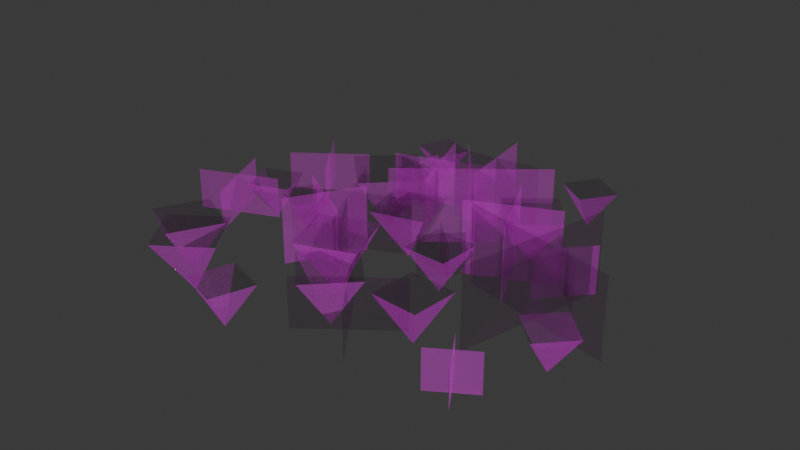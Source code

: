 # Source: SM_Env_Creeper_Clump_01.blend  (saved by Blender 4.5.88; exported with 4.5.12 LTS)
import bpy
from mathutils import Matrix  # noqa: F401  (used for matrix-valued properties, if any)

bpy.ops.wm.read_factory_settings(use_empty=True)
scene = bpy.context.scene
scene.name = 'Scene'

# ---- collections
col_sm_env_creeper_clump_01 = bpy.data.collections.new('SM_Env_Creeper_Clump_01'); scene.collection.children.link(col_sm_env_creeper_clump_01)

# ---- images (referenced by path relative to the original .blend; pixels are not part of the script)
import os
ASSET_DIR = os.environ.get("B2B_ASSET_DIR", "")  # directory of the original .blend (textures are referenced by path, not embedded)
HERE = os.path.dirname(os.path.abspath(__file__))  # packed textures are extracted next to this script under _unpacked/

def load_image(name, relpath, width, height, colorspace="sRGB"):
    """Load a texture the original file referenced (path relative to the .blend, or extracted next to this script)."""
    p = next((c for c in (os.path.join(HERE, relpath), os.path.join(ASSET_DIR, relpath)) if relpath and os.path.exists(c)), "")
    if p:
        img = bpy.data.images.load(p, check_existing=True)
        img.name = name
    else:  # same state as the original file: an image datablock whose file is absent (Cycles renders it pink)
        img = bpy.data.images.new(name, width, height)
        img.source = "FILE"
        img.filepath = "//" + (relpath or name)
    img.colorspace_settings.name = colorspace
    return img
img_file1012 = load_image('file1012', 'Creeper_01.tga', 1024, 1024, 'sRGB')
img_file1012_001 = load_image('file1012.001', 'Creeper_01.tga', 1024, 1024, 'Non-Color')

# ---- materials (node trees are filled in below, after node groups)
mat_lambert13 = bpy.data.materials.new('lambert13')
mat_lambert13.use_transparency_overlap = False
mat_lambert13.show_transparent_back = False
mat_lambert13.diffuse_color = (1.0, 1.0, 1.0, 1.0)
mat_lambert13.roughness = 0.5528

# ---- material node trees
mat_lambert13.use_nodes = True; mat_lambert13.node_tree.nodes.clear()
_N = mat_lambert13.node_tree.nodes; _L = mat_lambert13.node_tree.links
n0 = _N.new('ShaderNodeBsdfPrincipled'); n0.name = 'Principled BSDF'; n0.location = (-200, 100)
n0.inputs[2].default_value = 0.5528
n0.inputs[27].default_value = (0.0, 0.0, 0.0, 1.0)
n0.inputs[28].default_value = 1.0
n1 = _N.new('ShaderNodeOutputMaterial'); n1.name = 'Material Output'; n1.location = (200, 100)
n2 = _N.new('ShaderNodeNormalMap'); n2.name = 'Normal Map'; n2.location = (-600, -600)
n2.label = 'Normal/Map'
n3 = _N.new('ShaderNodeTexImage'); n3.name = 'Image Texture'; n3.location = (-600, 300)
n3.image = img_file1012
n4 = _N.new('ShaderNodeTexImage'); n4.name = 'Image Texture.001'; n4.location = (-600, -300)
n4.image = img_file1012_001
_L.new(n0.outputs[0], n1.inputs[0])
_L.new(n2.outputs[0], n0.inputs[5])
_L.new(n3.outputs[0], n0.inputs[0])
_L.new(n4.outputs[0], n0.inputs[4])
n1.is_active_output = True

# ---- world
world_world = bpy.data.worlds.new('World'); scene.world = world_world
world_world.use_nodes = True; world_world.node_tree.nodes.clear()
_N = world_world.node_tree.nodes; _L = world_world.node_tree.links
n0 = _N.new('ShaderNodeOutputWorld'); n0.name = 'World Output'; n0.location = (200, 100)
n1 = _N.new('ShaderNodeBackground'); n1.name = 'Background'; n1.location = (-200, 100)
n1.inputs[0].default_value = (0.05088, 0.05088, 0.05088, 1.0)
_L.new(n1.outputs[0], n0.inputs[0])
n0.is_active_output = True
world_world.color = (0.05088, 0.05088, 0.05088)
world_world.sun_shadow_jitter_overblur = 0.0

# ---- meshes
me_mesh = bpy.data.meshes.new('Mesh')
me_mesh.from_pydata([(0.02821, 0.1086, -9.817e-09), (0.1223, 0.05503, 0.1531), (0.08175, 0.2026, 0.1531), (-0.02532, 0.01448, 0.1531), (-0.06587, 0.1621, 0.1531), (0.02821, 0.1086, -9.817e-09), (0.1223, 0.05503, 0.1531), (0.08175, 0.2026, 0.1531), (-0.02532, 0.01448, 0.1531), (-0.06587, 0.1621, 0.1531), (-0.1512, 0.5522, 0.1412), (-0.05627, 0.2862, 0.1412), (-0.1512, 0.5522, -4.169e-08), (-0.05627, 0.2862, -2.161e-08), (-0.1512, 0.5522, 0.1412), (-0.05627, 0.2862, 0.1412), (-0.1512, 0.5522, -4.169e-08), (-0.05627, 0.2862, -2.161e-08), (0.02923, 0.4667, 0.1412), (-0.2367, 0.3717, 0.1412), (0.02923, 0.4667, -3.523e-08), (-0.2367, 0.3717, -2.807e-08), (0.02923, 0.4667, 0.1412), (-0.2367, 0.3717, 0.1412), (0.02923, 0.4667, -3.523e-08), (-0.2367, 0.3717, -2.807e-08), (0.08604, 0.5252, 0.2123), (0.1201, 0.2713, 0.2123), (0.08604, 0.5252, -3.965e-08), (0.1201, 0.2713, -2.048e-08), (-0.0239, 0.3813, 0.2123), (0.23, 0.4153, 0.2123), (-0.0239, 0.3813, -2.879e-08), (0.23, 0.4153, -3.135e-08), (0.08604, 0.5252, 0.2123), (0.1201, 0.2713, 0.2123), (0.08604, 0.5252, -3.965e-08), (0.1201, 0.2713, -2.048e-08), (-0.0239, 0.3813, 0.2123), (0.23, 0.4153, 0.2123), (-0.0239, 0.3813, -2.879e-08), (0.23, 0.4153, -3.135e-08), (0.2397, -0.3815, 0.1449), (0.06518, -0.1502, 0.1449), (0.2397, -0.3815, 2.88e-08), (0.06518, -0.1502, 1.134e-08), (0.2397, -0.3815, 0.1449), (0.06518, -0.1502, 0.1449), (0.2397, -0.3815, 2.88e-08), (0.06518, -0.1502, 1.134e-08), (0.03676, -0.3531, 0.1449), (0.2681, -0.1786, 0.1449), (0.03676, -0.3531, 2.666e-08), (0.2681, -0.1786, 1.348e-08), (0.03676, -0.3531, 0.1449), (0.2681, -0.1786, 0.1449), (0.03676, -0.3531, 2.666e-08), (0.2681, -0.1786, 1.348e-08), (-0.1233, 0.2068, -1.753e-08), (-0.1235, 0.335, 0.1814), (-0.2516, 0.2066, 0.1814), (0.00492, 0.2069, 0.1814), (-0.1232, 0.07849, 0.1814), (-0.1233, 0.2068, -1.753e-08), (-0.1235, 0.335, 0.1814), (-0.2516, 0.2066, 0.1814), (0.00492, 0.2069, 0.1814), (-0.1232, 0.07849, 0.1814), (0.5561, -0.2764, 0.1133), (0.4404, -0.3494, 0.1133), (0.5561, -0.2764, 2.087e-08), (0.4404, -0.3494, 2.638e-08), (0.4617, -0.2551, 0.1133), (0.5347, -0.3708, 0.1133), (0.4617, -0.2551, 1.926e-08), (0.5347, -0.3708, 2.799e-08), (0.5561, -0.2764, 0.1133), (0.4404, -0.3494, 0.1133), (0.5561, -0.2764, 2.087e-08), (0.4404, -0.3494, 2.638e-08), (0.4617, -0.2551, 0.1133), (0.5347, -0.3708, 0.1133), (0.4617, -0.2551, 1.926e-08), (0.5347, -0.3708, 2.799e-08), (-0.2871, 0.04409, -4.491e-09), (-0.2128, 0.06659, 0.1098), (-0.3096, 0.1184, 0.1098), (-0.2646, -0.03019, 0.1098), (-0.3614, 0.0216, 0.1098), (-0.2871, 0.04409, -4.491e-09), (-0.2128, 0.06659, 0.1098), (-0.3096, 0.1184, 0.1098), (-0.2646, -0.03019, 0.1098), (-0.3614, 0.0216, 0.1098), (-0.4892, 0.3791, 0.1188), (-0.3485, 0.1875, 0.1188), (-0.4892, 0.3791, -2.862e-08), (-0.3485, 0.1875, -1.416e-08), (-0.4892, 0.3791, 0.1188), (-0.3485, 0.1875, 0.1188), (-0.4892, 0.3791, -2.862e-08), (-0.3485, 0.1875, -1.416e-08), (-0.3231, 0.3536, 0.1188), (-0.5147, 0.213, 0.1188), (-0.3231, 0.3536, -2.67e-08), (-0.5147, 0.213, -1.608e-08), (-0.3231, 0.3536, 0.1188), (-0.5147, 0.213, 0.1188), (-0.3231, 0.3536, -2.67e-08), (-0.5147, 0.213, -1.608e-08), (-0.1412, 0.4527, 0.1361), (-0.1587, 0.2893, 0.1361), (-0.1412, 0.4527, -3.418e-08), (-0.1587, 0.2893, -2.184e-08), (-0.2316, 0.3798, 0.1361), (-0.06825, 0.3623, 0.1361), (-0.2316, 0.3798, -2.867e-08), (-0.06825, 0.3623, -2.735e-08), (-0.1412, 0.4527, 0.1361), (-0.1587, 0.2893, 0.1361), (-0.1412, 0.4527, -3.418e-08), (-0.1587, 0.2893, -2.184e-08), (-0.2316, 0.3798, 0.1361), (-0.06825, 0.3623, 0.1361), (-0.2316, 0.3798, -2.867e-08), (-0.06825, 0.3623, -2.735e-08), (0.2064, 0.01606, -2.586e-09), (0.2683, -0.05159, 0.1297), (0.274, 0.07799, 0.1297), (0.1387, -0.04586, 0.1297), (0.1445, 0.08372, 0.1297), (0.2064, 0.01606, -2.586e-09), (0.2683, -0.05159, 0.1297), (0.274, 0.07799, 0.1297), (0.1387, -0.04586, 0.1297), (0.1445, 0.08372, 0.1297), (0.2805, 0.4168, 0.222), (-0.06595, 0.1391, 0.222), (0.2805, 0.4168, -3.147e-08), (-0.06595, 0.1391, -1.05e-08), (0.2805, 0.4168, 0.222), (-0.06595, 0.1391, 0.222), (0.2805, 0.4168, -3.147e-08), (-0.06595, 0.1391, -1.05e-08), (0.2461, 0.1047, 0.222), (-0.03158, 0.4512, 0.222), (0.2461, 0.1047, -7.908e-09), (-0.03158, 0.4512, -3.406e-08), (0.2461, 0.1047, 0.222), (-0.03158, 0.4512, 0.222), (0.2461, 0.1047, -7.908e-09), (-0.03158, 0.4512, -3.406e-08), (0.521, 0.2568, 0.1403), (0.4054, 0.1332, 0.1403), (0.521, 0.2568, -1.939e-08), (0.4054, 0.1332, -1.005e-08), (0.4013, 0.2528, 0.1403), (0.525, 0.1372, 0.1403), (0.4013, 0.2528, -1.909e-08), (0.525, 0.1372, -1.036e-08), (0.521, 0.2568, 0.1403), (0.4054, 0.1332, 0.1403), (0.521, 0.2568, -1.939e-08), (0.4054, 0.1332, -1.005e-08), (0.4013, 0.2528, 0.1403), (0.525, 0.1372, 0.1403), (0.4013, 0.2528, -1.909e-08), (0.525, 0.1372, -1.036e-08), (-0.2759, -0.3734, 2.641e-08), (-0.3929, -0.3517, 0.1682), (-0.2977, -0.4904, 0.1682), (-0.2542, -0.2565, 0.1682), (-0.159, -0.3951, 0.1682), (-0.2759, -0.3734, 2.641e-08), (-0.3929, -0.3517, 0.1682), (-0.2977, -0.4904, 0.1682), (-0.2542, -0.2565, 0.1682), (-0.159, -0.3951, 0.1682), (0.3018, 0.5756, -4.466e-08), (0.3175, 0.4971, 0.1132), (0.3803, 0.5913, 0.1132), (0.2233, 0.5598, 0.1132), (0.2861, 0.6541, 0.1132), (0.3018, 0.5756, -4.466e-08), (0.3175, 0.4971, 0.1132), (0.3803, 0.5913, 0.1132), (0.2233, 0.5598, 0.1132), (0.2861, 0.6541, 0.1132), (-0.1932, 0.5461, -4.241e-08), (-0.2659, 0.5162, 0.1112), (-0.1633, 0.4734, 0.1112), (-0.223, 0.6188, 0.1112), (-0.1204, 0.5759, 0.1112), (-0.1932, 0.5461, -4.241e-08), (-0.2659, 0.5162, 0.1112), (-0.1633, 0.4734, 0.1112), (-0.223, 0.6188, 0.1112), (-0.1204, 0.5759, 0.1112), (-0.4135, 0.05563, -5.453e-09), (-0.336, 0.02405, 0.1184), (-0.3819, 0.1331, 0.1184), (-0.4451, -0.02189, 0.1184), (-0.491, 0.0872, 0.1184), (-0.4135, 0.05563, -5.453e-09), (-0.336, 0.02405, 0.1184), (-0.3819, 0.1331, 0.1184), (-0.4451, -0.02189, 0.1184), (-0.491, 0.0872, 0.1184), (0.1019, -0.2751, 1.908e-08), (0.2147, -0.2745, 0.1595), (0.1013, -0.1624, 0.1595), (0.1025, -0.3879, 0.1595), (-0.01083, -0.2757, 0.1595), (0.1019, -0.2751, 1.908e-08), (0.2147, -0.2745, 0.1595), (0.1013, -0.1624, 0.1595), (0.1025, -0.3879, 0.1595), (-0.01083, -0.2757, 0.1595), (-0.5623, 0.1158, 0.1216), (-0.467, -0.108, 0.1216), (-0.5623, 0.1158, -8.74e-09), (-0.467, -0.108, 8.155e-09), (-0.5623, 0.1158, 0.1216), (-0.467, -0.108, 0.1216), (-0.5623, 0.1158, -8.74e-09), (-0.467, -0.108, 8.155e-09), (-0.4028, 0.05153, 0.1216), (-0.6266, -0.04378, 0.1216), (-0.4028, 0.05153, -3.89e-09), (-0.6266, -0.04378, 3.306e-09), (-0.4028, 0.05153, 0.1216), (-0.6266, -0.04378, 0.1216), (-0.4028, 0.05153, -3.89e-09), (-0.6266, -0.04378, 3.306e-09), (-0.3641, -0.3068, 2.151e-08), (-0.4687, -0.3411, 0.1556), (-0.3299, -0.4113, 0.1556), (-0.3984, -0.2023, 0.1556), (-0.2596, -0.2725, 0.1556), (-0.3641, -0.3068, 2.151e-08), (-0.4687, -0.3411, 0.1556), (-0.3299, -0.4113, 0.1556), (-0.3984, -0.2023, 0.1556), (-0.2596, -0.2725, 0.1556), (0.4143, -0.1719, 0.2286), (0.5157, 0.2739, 0.2286), (0.4143, -0.1719, 1.298e-08), (0.5157, 0.2739, -2.068e-08), (0.4143, -0.1719, 0.2286), (0.5157, 0.2739, 0.2286), (0.4143, -0.1719, 1.298e-08), (0.5157, 0.2739, -2.068e-08), (0.2421, 0.1017, 0.2286), (0.6879, 0.0003182, 0.2286), (0.2421, 0.1017, -7.675e-09), (0.6879, 0.0003181, -2.402e-11), (0.2421, 0.1017, 0.2286), (0.6879, 0.0003182, 0.2286), (0.2421, 0.1017, -7.675e-09), (0.6879, 0.0003181, -2.402e-11), (0.6157, -0.1125, 7.229e-09), (0.5314, -0.1148, 0.1194), (0.618, -0.1969, 0.1194), (0.6135, -0.02811, 0.1194), (0.7001, -0.1102, 0.1194), (0.6157, -0.1125, 7.229e-09), (0.5314, -0.1148, 0.1194), (0.618, -0.1969, 0.1194), (0.6135, -0.02811, 0.1194), (0.7001, -0.1102, 0.1194), (-0.0382, -0.09252, 0.1923), (-0.2385, 0.02473, 0.1923), (-0.0382, -0.09252, 6.985e-09), (-0.2385, 0.02473, -1.867e-09), (-0.07971, 0.06624, 0.1923), (-0.197, -0.134, 0.1923), (-0.07971, 0.06624, -5.001e-09), (-0.197, -0.134, 1.012e-08), (-0.0382, -0.09252, 0.1923), (-0.2385, 0.02473, 0.1923), (-0.0382, -0.09252, 6.985e-09), (-0.2385, 0.02473, -1.867e-09), (-0.07971, 0.06624, 0.1923), (-0.197, -0.134, 0.1923), (-0.07971, 0.06624, -5.001e-09), (-0.197, -0.134, 1.012e-08), (0.4283, 0.233, 0.2144), (0.1932, 0.1248, 0.2144), (0.4283, 0.233, -1.759e-08), (0.1932, 0.1248, -9.424e-09), (0.2567, 0.2965, 0.2144), (0.3648, 0.06135, 0.2144), (0.2567, 0.2965, -2.238e-08), (0.3648, 0.06135, -4.632e-09), (0.4283, 0.233, 0.2144), (0.1932, 0.1248, 0.2144), (0.4283, 0.233, -1.759e-08), (0.1932, 0.1248, -9.424e-09), (0.2567, 0.2965, 0.2144), (0.3648, 0.06135, 0.2144), (0.2567, 0.2965, -2.238e-08), (0.3648, 0.06135, -4.632e-09), (-0.08727, -0.446, 3.233e-08), (-0.1279, -0.3662, 0.1267), (-0.1671, -0.4866, 0.1267), (-0.007442, -0.4054, 0.1267), (-0.04664, -0.5258, 0.1267), (-0.08727, -0.446, 3.233e-08), (-0.1279, -0.3662, 0.1267), (-0.1671, -0.4866, 0.1267), (-0.007442, -0.4054, 0.1267), (-0.04664, -0.5258, 0.1267), (0.3085, -0.2143, 1.471e-08), (0.3821, -0.1498, 0.1385), (0.244, -0.1407, 0.1385), (0.3731, -0.2879, 0.1385), (0.2349, -0.2788, 0.1385), (0.3085, -0.2143, 1.471e-08), (0.3821, -0.1498, 0.1385), (0.244, -0.1407, 0.1385), (0.3731, -0.2879, 0.1385), (0.2349, -0.2788, 0.1385), (0.3027, 0.2827, -2.299e-08), (0.3156, 0.3918, 0.1554), (0.1935, 0.2956, 0.1554), (0.4118, 0.2698, 0.1554), (0.2898, 0.1735, 0.1554), (0.3027, 0.2827, -2.299e-08), (0.3156, 0.3918, 0.1554), (0.1935, 0.2956, 0.1554), (0.4118, 0.2698, 0.1554), (0.2898, 0.1735, 0.1554), (0.01482, -0.1535, 9.786e-09), (-0.09447, -0.1035, 0.1699), (-0.03514, -0.2628, 0.1699), (0.06478, -0.04417, 0.1699), (0.1241, -0.2034, 0.1699), (0.01482, -0.1535, 9.786e-09), (-0.09447, -0.1035, 0.1699), (-0.03514, -0.2628, 0.1699), (0.06478, -0.04417, 0.1699), (0.1241, -0.2034, 0.1699), (0.1115, 0.1401, 0.1227), (0.2191, 0.03844, 0.1227), (0.1115, 0.1401, -1.058e-08), (0.2191, 0.03844, -2.902e-09), (0.1145, 0.03547, 0.1227), (0.2161, 0.1431, 0.1227), (0.1145, 0.03547, -2.678e-09), (0.2161, 0.1431, -1.08e-08), (0.1115, 0.1401, 0.1227), (0.2191, 0.03844, 0.1227), (0.1115, 0.1401, -1.058e-08), (0.2191, 0.03844, -2.902e-09), (0.1145, 0.03547, 0.1227), (0.2161, 0.1431, 0.1227), (0.1145, 0.03547, -2.678e-09), (0.2161, 0.1431, -1.08e-08), (-0.04693, -0.1036, 0.1679), (-0.1964, 0.1971, 0.1679), (-0.04693, -0.1036, 7.821e-09), (-0.1964, 0.1971, -1.488e-08), (-0.04693, -0.1036, 0.1679), (-0.1964, 0.1971, 0.1679), (-0.04693, -0.1036, 7.821e-09), (-0.1964, 0.1971, -1.488e-08), (-0.272, -0.02799, 0.1679), (0.02868, 0.1214, 0.1679), (-0.272, -0.02799, 2.113e-09), (0.02868, 0.1214, -9.169e-09), (-0.272, -0.02799, 0.1679), (0.02868, 0.1214, 0.1679), (-0.272, -0.02799, 2.113e-09), (0.02868, 0.1214, -9.169e-09)], [], [(0, 1, 2), (3, 0, 4), (0, 2, 4), (0, 3, 1), (5, 7, 6), (8, 9, 5), (5, 9, 7), (5, 6, 8), (12, 13, 11, 10), (16, 14, 15, 17), (20, 21, 19, 18), (24, 22, 23, 25), (28, 29, 27, 26), (32, 33, 31, 30), (36, 34, 35, 37), (40, 38, 39, 41), (44, 45, 43, 42), (48, 46, 47, 49), (52, 53, 51, 50), (56, 54, 55, 57), (58, 59, 60), (61, 58, 62), (58, 60, 62), (58, 61, 59), (63, 65, 64), (66, 67, 63), (63, 67, 65), (63, 64, 66), (70, 71, 69, 68), (74, 75, 73, 72), (78, 76, 77, 79), (82, 80, 81, 83), (84, 85, 86), (87, 84, 88), (84, 86, 88), (84, 87, 85), (89, 91, 90), (92, 93, 89), (89, 93, 91), (89, 90, 92), (96, 97, 95, 94), (100, 98, 99, 101), (104, 105, 103, 102), (108, 106, 107, 109), (112, 113, 111, 110), (116, 117, 115, 114), (120, 118, 119, 121), (124, 122, 123, 125), (126, 127, 128), (129, 126, 130), (126, 128, 130), (126, 129, 127), (131, 133, 132), (134, 135, 131), (131, 135, 133), (131, 132, 134), (138, 139, 137, 136), (142, 140, 141, 143), (146, 147, 145, 144), (150, 148, 149, 151), (154, 155, 153, 152), (158, 159, 157, 156), (162, 160, 161, 163), (166, 164, 165, 167), (168, 169, 170), (171, 168, 172), (168, 170, 172), (168, 171, 169), (173, 175, 174), (176, 177, 173), (173, 177, 175), (173, 174, 176), (178, 179, 180), (181, 178, 182), (178, 180, 182), (178, 181, 179), (183, 185, 184), (186, 187, 183), (183, 187, 185), (183, 184, 186), (188, 189, 190), (191, 188, 192), (188, 190, 192), (188, 191, 189), (193, 195, 194), (196, 197, 193), (193, 197, 195), (193, 194, 196), (198, 199, 200), (201, 198, 202), (198, 200, 202), (198, 201, 199), (203, 205, 204), (206, 207, 203), (203, 207, 205), (203, 204, 206), (208, 209, 210), (211, 208, 212), (208, 210, 212), (208, 211, 209), (213, 215, 214), (216, 217, 213), (213, 217, 215), (213, 214, 216), (220, 221, 219, 218), (224, 222, 223, 225), (228, 229, 227, 226), (232, 230, 231, 233), (234, 235, 236), (237, 234, 238), (234, 236, 238), (234, 237, 235), (239, 241, 240), (242, 243, 239), (239, 243, 241), (239, 240, 242), (246, 247, 245, 244), (250, 248, 249, 251), (254, 255, 253, 252), (258, 256, 257, 259), (260, 261, 262), (263, 260, 264), (260, 262, 264), (260, 263, 261), (265, 267, 266), (268, 269, 265), (265, 269, 267), (265, 266, 268), (272, 273, 271, 270), (276, 277, 275, 274), (280, 278, 279, 281), (284, 282, 283, 285), (288, 289, 287, 286), (292, 293, 291, 290), (296, 294, 295, 297), (300, 298, 299, 301), (302, 303, 304), (305, 302, 306), (302, 304, 306), (302, 305, 303), (307, 309, 308), (310, 311, 307), (307, 311, 309), (307, 308, 310), (312, 313, 314), (315, 312, 316), (312, 314, 316), (312, 315, 313), (317, 319, 318), (320, 321, 317), (317, 321, 319), (317, 318, 320), (322, 323, 324), (325, 322, 326), (322, 324, 326), (322, 325, 323), (327, 329, 328), (330, 331, 327), (327, 331, 329), (327, 328, 330), (332, 333, 334), (335, 332, 336), (332, 334, 336), (332, 335, 333), (337, 339, 338), (340, 341, 337), (337, 341, 339), (337, 338, 340), (344, 345, 343, 342), (348, 349, 347, 346), (352, 350, 351, 353), (356, 354, 355, 357), (360, 361, 359, 358), (364, 362, 363, 365), (368, 369, 367, 366), (372, 370, 371, 373)])
me_mesh.polygons.foreach_set('use_smooth', [True] * 176)
_k = set([(0, 1), (0, 2), (0, 3), (0, 4), (1, 2), (1, 3), (2, 4), (3, 4), (5, 6), (5, 7), (5, 8), (5, 9), (6, 7), (6, 8), (7, 9), (8, 9), (10, 11), (10, 12), (11, 13), (12, 13), (14, 15), (14, 16), (15, 17), (16, 17), (18, 19), (18, 20), (19, 21), (20, 21), (22, 23), (22, 24), (23, 25), (24, 25), (26, 27), (26, 28), (27, 29), (28, 29), (30, 31), (30, 32), (31, 33), (32, 33), (34, 35), (34, 36), (35, 37), (36, 37), (38, 39), (38, 40), (39, 41), (40, 41), (42, 43), (42, 44), (43, 45), (44, 45), (46, 47), (46, 48), (47, 49), (48, 49), (50, 51), (50, 52), (51, 53), (52, 53), (54, 55), (54, 56), (55, 57), (56, 57), (58, 59), (58, 60), (58, 61), (58, 62), (59, 60), (59, 61), (60, 62), (61, 62), (63, 64), (63, 65), (63, 66), (63, 67), (64, 65), (64, 66), (65, 67), (66, 67), (68, 69), (68, 70), (69, 71), (70, 71), (72, 73), (72, 74), (73, 75), (74, 75), (76, 77), (76, 78), (77, 79), (78, 79), (80, 81), (80, 82), (81, 83), (82, 83), (84, 85), (84, 86), (84, 87), (84, 88), (85, 86), (85, 87), (86, 88), (87, 88), (89, 90), (89, 91), (89, 92), (89, 93), (90, 91), (90, 92), (91, 93), (92, 93), (94, 95), (94, 96), (95, 97), (96, 97), (98, 99), (98, 100), (99, 101), (100, 101), (102, 103), (102, 104), (103, 105), (104, 105), (106, 107), (106, 108), (107, 109), (108, 109), (110, 111), (110, 112), (111, 113), (112, 113), (114, 115), (114, 116), (115, 117), (116, 117), (118, 119), (118, 120), (119, 121), (120, 121), (122, 123), (122, 124), (123, 125), (124, 125), (126, 127), (126, 128), (126, 129), (126, 130), (127, 128), (127, 129), (128, 130), (129, 130), (131, 132), (131, 133), (131, 134), (131, 135), (132, 133), (132, 134), (133, 135), (134, 135), (136, 137), (136, 138), (137, 139), (138, 139), (140, 141), (140, 142), (141, 143), (142, 143), (144, 145), (144, 146), (145, 147), (146, 147), (148, 149), (148, 150), (149, 151), (150, 151), (152, 153), (152, 154), (153, 155), (154, 155), (156, 157), (156, 158), (157, 159), (158, 159), (160, 161), (160, 162), (161, 163), (162, 163), (164, 165), (164, 166), (165, 167), (166, 167), (168, 169), (168, 170), (168, 171), (168, 172), (169, 170), (169, 171), (170, 172), (171, 172), (173, 174), (173, 175), (173, 176), (173, 177), (174, 175), (174, 176), (175, 177), (176, 177), (178, 179), (178, 180), (178, 181), (178, 182), (179, 180), (179, 181), (180, 182), (181, 182), (183, 184), (183, 185), (183, 186), (183, 187), (184, 185), (184, 186), (185, 187), (186, 187), (188, 189), (188, 190), (188, 191), (188, 192), (189, 190), (189, 191), (190, 192), (191, 192), (193, 194), (193, 195), (193, 196), (193, 197), (194, 195), (194, 196), (195, 197), (196, 197), (198, 199), (198, 200), (198, 201), (198, 202), (199, 200), (199, 201), (200, 202), (201, 202), (203, 204), (203, 205), (203, 206), (203, 207), (204, 205), (204, 206), (205, 207), (206, 207), (208, 209), (208, 210), (208, 211), (208, 212), (209, 210), (209, 211), (210, 212), (211, 212), (213, 214), (213, 215), (213, 216), (213, 217), (214, 215), (214, 216), (215, 217), (216, 217), (218, 219), (218, 220), (219, 221), (220, 221), (222, 223), (222, 224), (223, 225), (224, 225), (226, 227), (226, 228), (227, 229), (228, 229), (230, 231), (230, 232), (231, 233), (232, 233), (234, 235), (234, 236), (234, 237), (234, 238), (235, 236), (235, 237), (236, 238), (237, 238), (239, 240), (239, 241), (239, 242), (239, 243), (240, 241), (240, 242), (241, 243), (242, 243), (244, 245), (244, 246), (245, 247), (246, 247), (248, 249), (248, 250), (249, 251), (250, 251), (252, 253), (252, 254), (253, 255), (254, 255), (256, 257), (256, 258), (257, 259), (258, 259), (260, 261), (260, 262), (260, 263), (260, 264), (261, 262), (261, 263), (262, 264), (263, 264), (265, 266), (265, 267), (265, 268), (265, 269), (266, 267), (266, 268), (267, 269), (268, 269), (270, 271), (270, 272), (271, 273), (272, 273), (274, 275), (274, 276), (275, 277), (276, 277), (278, 279), (278, 280), (279, 281), (280, 281), (282, 283), (282, 284), (283, 285), (284, 285), (286, 287), (286, 288), (287, 289), (288, 289), (290, 291), (290, 292), (291, 293), (292, 293), (294, 295), (294, 296), (295, 297), (296, 297), (298, 299), (298, 300), (299, 301), (300, 301), (302, 303), (302, 304), (302, 305), (302, 306), (303, 304), (303, 305), (304, 306), (305, 306), (307, 308), (307, 309), (307, 310), (307, 311), (308, 309), (308, 310), (309, 311), (310, 311), (312, 313), (312, 314), (312, 315), (312, 316), (313, 314), (313, 315), (314, 316), (315, 316), (317, 318), (317, 319), (317, 320), (317, 321), (318, 319), (318, 320), (319, 321), (320, 321), (322, 323), (322, 324), (322, 325), (322, 326), (323, 324), (323, 325), (324, 326), (325, 326), (327, 328), (327, 329), (327, 330), (327, 331), (328, 329), (328, 330), (329, 331), (330, 331), (332, 333), (332, 334), (332, 335), (332, 336), (333, 334), (333, 335), (334, 336), (335, 336), (337, 338), (337, 339), (337, 340), (337, 341), (338, 339), (338, 340), (339, 341), (340, 341), (342, 343), (342, 344), (343, 345), (344, 345), (346, 347), (346, 348), (347, 349), (348, 349), (350, 351), (350, 352), (351, 353), (352, 353), (354, 355), (354, 356), (355, 357), (356, 357), (358, 359), (358, 360), (359, 361), (360, 361), (362, 363), (362, 364), (363, 365), (364, 365), (366, 367), (366, 368), (367, 369), (368, 369), (370, 371), (370, 372), (371, 373), (372, 373)])
me_mesh.attributes.new('sharp_edge', 'BOOLEAN', 'EDGE').data.foreach_set('value', [ (min(e.vertices), max(e.vertices)) in _k for e in me_mesh.edges])
_uv = me_mesh.uv_layers.new(name='map1')
_uv.uv.foreach_set('vector', [0.7943, 0.01199, 0.7118, 0.1963, 0.8767, 0.1963, 0.8767, 0.1963, 0.7943, 0.01199, 0.7118, 0.1963, 0.7943, 0.01199, 0.7118, 0.1963, 0.8767, 0.1963, 0.7943, 0.01199, 0.7118, 0.1963, 0.8767, 0.1963, 0.7943, 0.01199, 0.8767, 0.1963, 0.7118, 0.1963, 0.8767, 0.1963, 0.7118, 0.1963, 0.7943, 0.01199, 0.7943, 0.01199, 0.8767, 0.1963, 0.7118, 0.1963, 0.7943, 0.01199, 0.8767, 0.1963, 0.7118, 0.1963, 0.04908, 0.003339, 0.4916, 0.003339, 0.4916, 0.2246, 0.04908, 0.2246, 0.04908, 0.003339, 0.04908, 0.2246, 0.4916, 0.2246, 0.4916, 0.003339, 0.04908, 0.003339, 0.4916, 0.003339, 0.4916, 0.2246, 0.04908, 0.2246, 0.04908, 0.003339, 0.04908, 0.2246, 0.4916, 0.2246, 0.4916, 0.003339, 0.689, 0.003339, 0.9561, 0.003339, 0.9561, 0.2246, 0.689, 0.2246, 0.689, 0.003339, 0.9561, 0.003339, 0.9561, 0.2246, 0.689, 0.2246, 0.689, 0.003339, 0.689, 0.2246, 0.9561, 0.2246, 0.9561, 0.003339, 0.689, 0.003339, 0.689, 0.2246, 0.9561, 0.2246, 0.9561, 0.003339, 0.04908, 0.003339, 0.4916, 0.003339, 0.4916, 0.2246, 0.04908, 0.2246, 0.04908, 0.003339, 0.04908, 0.2246, 0.4916, 0.2246, 0.4916, 0.003339, 0.04908, 0.003339, 0.4916, 0.003339, 0.4916, 0.2246, 0.04908, 0.2246, 0.04908, 0.003339, 0.04908, 0.2246, 0.4916, 0.2246, 0.4916, 0.003339, 0.7943, 0.01199, 0.7118, 0.1963, 0.8767, 0.1963, 0.8767, 0.1963, 0.7943, 0.01199, 0.7118, 0.1963, 0.7943, 0.01199, 0.7118, 0.1963, 0.8767, 0.1963, 0.7943, 0.01199, 0.7118, 0.1963, 0.8767, 0.1963, 0.7943, 0.01199, 0.8767, 0.1963, 0.7118, 0.1963, 0.8767, 0.1963, 0.7118, 0.1963, 0.7943, 0.01199, 0.7943, 0.01199, 0.8767, 0.1963, 0.7118, 0.1963, 0.7943, 0.01199, 0.8767, 0.1963, 0.7118, 0.1963, 0.689, 0.003339, 0.9561, 0.003339, 0.9561, 0.2246, 0.689, 0.2246, 0.689, 0.003339, 0.9561, 0.003339, 0.9561, 0.2246, 0.689, 0.2246, 0.689, 0.003339, 0.689, 0.2246, 0.9561, 0.2246, 0.9561, 0.003339, 0.689, 0.003339, 0.689, 0.2246, 0.9561, 0.2246, 0.9561, 0.003339, 0.7943, 0.01199, 0.7118, 0.1963, 0.8767, 0.1963, 0.8767, 0.1963, 0.7943, 0.01199, 0.7118, 0.1963, 0.7943, 0.01199, 0.7118, 0.1963, 0.8767, 0.1963, 0.7943, 0.01199, 0.7118, 0.1963, 0.8767, 0.1963, 0.7943, 0.01199, 0.8767, 0.1963, 0.7118, 0.1963, 0.8767, 0.1963, 0.7118, 0.1963, 0.7943, 0.01199, 0.7943, 0.01199, 0.8767, 0.1963, 0.7118, 0.1963, 0.7943, 0.01199, 0.8767, 0.1963, 0.7118, 0.1963, 0.04908, 0.003339, 0.4916, 0.003339, 0.4916, 0.2246, 0.04908, 0.2246, 0.04908, 0.003339, 0.04908, 0.2246, 0.4916, 0.2246, 0.4916, 0.003339, 0.04908, 0.003339, 0.4916, 0.003339, 0.4916, 0.2246, 0.04908, 0.2246, 0.04908, 0.003339, 0.04908, 0.2246, 0.4916, 0.2246, 0.4916, 0.003339, 0.689, 0.003339, 0.9561, 0.003339, 0.9561, 0.2246, 0.689, 0.2246, 0.689, 0.003339, 0.9561, 0.003339, 0.9561, 0.2246, 0.689, 0.2246, 0.689, 0.003339, 0.689, 0.2246, 0.9561, 0.2246, 0.9561, 0.003339, 0.689, 0.003339, 0.689, 0.2246, 0.9561, 0.2246, 0.9561, 0.003339, 0.7943, 0.01199, 0.7118, 0.1963, 0.8767, 0.1963, 0.8767, 0.1963, 0.7943, 0.01199, 0.7118, 0.1963, 0.7943, 0.01199, 0.7118, 0.1963, 0.8767, 0.1963, 0.7943, 0.01199, 0.7118, 0.1963, 0.8767, 0.1963, 0.7943, 0.01199, 0.8767, 0.1963, 0.7118, 0.1963, 0.8767, 0.1963, 0.7118, 0.1963, 0.7943, 0.01199, 0.7943, 0.01199, 0.8767, 0.1963, 0.7118, 0.1963, 0.7943, 0.01199, 0.8767, 0.1963, 0.7118, 0.1963, 0.04908, 0.003339, 0.4916, 0.003339, 0.4916, 0.2246, 0.04908, 0.2246, 0.04908, 0.003339, 0.04908, 0.2246, 0.4916, 0.2246, 0.4916, 0.003339, 0.04908, 0.003339, 0.4916, 0.003339, 0.4916, 0.2246, 0.04908, 0.2246, 0.04908, 0.003339, 0.04908, 0.2246, 0.4916, 0.2246, 0.4916, 0.003339, 0.689, 0.003339, 0.9561, 0.003339, 0.9561, 0.2246, 0.689, 0.2246, 0.689, 0.003339, 0.9561, 0.003339, 0.9561, 0.2246, 0.689, 0.2246, 0.689, 0.003339, 0.689, 0.2246, 0.9561, 0.2246, 0.9561, 0.003339, 0.689, 0.003339, 0.689, 0.2246, 0.9561, 0.2246, 0.9561, 0.003339, 0.7943, 0.01199, 0.7118, 0.1963, 0.8767, 0.1963, 0.8767, 0.1963, 0.7943, 0.01199, 0.7118, 0.1963, 0.7943, 0.01199, 0.7118, 0.1963, 0.8767, 0.1963, 0.7943, 0.01199, 0.7118, 0.1963, 0.8767, 0.1963, 0.7943, 0.01199, 0.8767, 0.1963, 0.7118, 0.1963, 0.8767, 0.1963, 0.7118, 0.1963, 0.7943, 0.01199, 0.7943, 0.01199, 0.8767, 0.1963, 0.7118, 0.1963, 0.7943, 0.01199, 0.8767, 0.1963, 0.7118, 0.1963, 0.7943, 0.01199, 0.7118, 0.1963, 0.8767, 0.1963, 0.8767, 0.1963, 0.7943, 0.01199, 0.7118, 0.1963, 0.7943, 0.01199, 0.7118, 0.1963, 0.8767, 0.1963, 0.7943, 0.01199, 0.7118, 0.1963, 0.8767, 0.1963, 0.7943, 0.01199, 0.8767, 0.1963, 0.7118, 0.1963, 0.8767, 0.1963, 0.7118, 0.1963, 0.7943, 0.01199, 0.7943, 0.01199, 0.8767, 0.1963, 0.7118, 0.1963, 0.7943, 0.01199, 0.8767, 0.1963, 0.7118, 0.1963, 0.7943, 0.01199, 0.7118, 0.1963, 0.8767, 0.1963, 0.8767, 0.1963, 0.7943, 0.01199, 0.7118, 0.1963, 0.7943, 0.01199, 0.7118, 0.1963, 0.8767, 0.1963, 0.7943, 0.01199, 0.7118, 0.1963, 0.8767, 0.1963, 0.7943, 0.01199, 0.8767, 0.1963, 0.7118, 0.1963, 0.8767, 0.1963, 0.7118, 0.1963, 0.7943, 0.01199, 0.7943, 0.01199, 0.8767, 0.1963, 0.7118, 0.1963, 0.7943, 0.01199, 0.8767, 0.1963, 0.7118, 0.1963, 0.7943, 0.01199, 0.7118, 0.1963, 0.8767, 0.1963, 0.8767, 0.1963, 0.7943, 0.01199, 0.7118, 0.1963, 0.7943, 0.01199, 0.7118, 0.1963, 0.8767, 0.1963, 0.7943, 0.01199, 0.7118, 0.1963, 0.8767, 0.1963, 0.7943, 0.01199, 0.8767, 0.1963, 0.7118, 0.1963, 0.8767, 0.1963, 0.7118, 0.1963, 0.7943, 0.01199, 0.7943, 0.01199, 0.8767, 0.1963, 0.7118, 0.1963, 0.7943, 0.01199, 0.8767, 0.1963, 0.7118, 0.1963, 0.7943, 0.01199, 0.7118, 0.1963, 0.8767, 0.1963, 0.8767, 0.1963, 0.7943, 0.01199, 0.7118, 0.1963, 0.7943, 0.01199, 0.7118, 0.1963, 0.8767, 0.1963, 0.7943, 0.01199, 0.7118, 0.1963, 0.8767, 0.1963, 0.7943, 0.01199, 0.8767, 0.1963, 0.7118, 0.1963, 0.8767, 0.1963, 0.7118, 0.1963, 0.7943, 0.01199, 0.7943, 0.01199, 0.8767, 0.1963, 0.7118, 0.1963, 0.7943, 0.01199, 0.8767, 0.1963, 0.7118, 0.1963, 0.04908, 0.003339, 0.4916, 0.003339, 0.4916, 0.2246, 0.04908, 0.2246, 0.04908, 0.003339, 0.04908, 0.2246, 0.4916, 0.2246, 0.4916, 0.003339, 0.04908, 0.003339, 0.4916, 0.003339, 0.4916, 0.2246, 0.04908, 0.2246, 0.04908, 0.003339, 0.04908, 0.2246, 0.4916, 0.2246, 0.4916, 0.003339, 0.7943, 0.01199, 0.7118, 0.1963, 0.8767, 0.1963, 0.8767, 0.1963, 0.7943, 0.01199, 0.7118, 0.1963, 0.7943, 0.01199, 0.7118, 0.1963, 0.8767, 0.1963, 0.7943, 0.01199, 0.7118, 0.1963, 0.8767, 0.1963, 0.7943, 0.01199, 0.8767, 0.1963, 0.7118, 0.1963, 0.8767, 0.1963, 0.7118, 0.1963, 0.7943, 0.01199, 0.7943, 0.01199, 0.8767, 0.1963, 0.7118, 0.1963, 0.7943, 0.01199, 0.8767, 0.1963, 0.7118, 0.1963, 0.04908, 0.003339, 0.4916, 0.003339, 0.4916, 0.2246, 0.04908, 0.2246, 0.04908, 0.003339, 0.04908, 0.2246, 0.4916, 0.2246, 0.4916, 0.003339, 0.04908, 0.003339, 0.4916, 0.003339, 0.4916, 0.2246, 0.04908, 0.2246, 0.04908, 0.003339, 0.04908, 0.2246, 0.4916, 0.2246, 0.4916, 0.003339, 0.7943, 0.01199, 0.7118, 0.1963, 0.8767, 0.1963, 0.8767, 0.1963, 0.7943, 0.01199, 0.7118, 0.1963, 0.7943, 0.01199, 0.7118, 0.1963, 0.8767, 0.1963, 0.7943, 0.01199, 0.7118, 0.1963, 0.8767, 0.1963, 0.7943, 0.01199, 0.8767, 0.1963, 0.7118, 0.1963, 0.8767, 0.1963, 0.7118, 0.1963, 0.7943, 0.01199, 0.7943, 0.01199, 0.8767, 0.1963, 0.7118, 0.1963, 0.7943, 0.01199, 0.8767, 0.1963, 0.7118, 0.1963, 0.689, 0.003339, 0.9561, 0.003339, 0.9561, 0.2246, 0.689, 0.2246, 0.689, 0.003339, 0.9561, 0.003339, 0.9561, 0.2246, 0.689, 0.2246, 0.689, 0.003339, 0.689, 0.2246, 0.9561, 0.2246, 0.9561, 0.003339, 0.689, 0.003339, 0.689, 0.2246, 0.9561, 0.2246, 0.9561, 0.003339, 0.689, 0.003339, 0.9561, 0.003339, 0.9561, 0.2246, 0.689, 0.2246, 0.689, 0.003339, 0.9561, 0.003339, 0.9561, 0.2246, 0.689, 0.2246, 0.689, 0.003339, 0.689, 0.2246, 0.9561, 0.2246, 0.9561, 0.003339, 0.689, 0.003339, 0.689, 0.2246, 0.9561, 0.2246, 0.9561, 0.003339, 0.7943, 0.01199, 0.7118, 0.1963, 0.8767, 0.1963, 0.8767, 0.1963, 0.7943, 0.01199, 0.7118, 0.1963, 0.7943, 0.01199, 0.7118, 0.1963, 0.8767, 0.1963, 0.7943, 0.01199, 0.7118, 0.1963, 0.8767, 0.1963, 0.7943, 0.01199, 0.8767, 0.1963, 0.7118, 0.1963, 0.8767, 0.1963, 0.7118, 0.1963, 0.7943, 0.01199, 0.7943, 0.01199, 0.8767, 0.1963, 0.7118, 0.1963, 0.7943, 0.01199, 0.8767, 0.1963, 0.7118, 0.1963, 0.7943, 0.01199, 0.7118, 0.1963, 0.8767, 0.1963, 0.8767, 0.1963, 0.7943, 0.01199, 0.7118, 0.1963, 0.7943, 0.01199, 0.7118, 0.1963, 0.8767, 0.1963, 0.7943, 0.01199, 0.7118, 0.1963, 0.8767, 0.1963, 0.7943, 0.01199, 0.8767, 0.1963, 0.7118, 0.1963, 0.8767, 0.1963, 0.7118, 0.1963, 0.7943, 0.01199, 0.7943, 0.01199, 0.8767, 0.1963, 0.7118, 0.1963, 0.7943, 0.01199, 0.8767, 0.1963, 0.7118, 0.1963, 0.7943, 0.01199, 0.7118, 0.1963, 0.8767, 0.1963, 0.8767, 0.1963, 0.7943, 0.01199, 0.7118, 0.1963, 0.7943, 0.01199, 0.7118, 0.1963, 0.8767, 0.1963, 0.7943, 0.01199, 0.7118, 0.1963, 0.8767, 0.1963, 0.7943, 0.01199, 0.8767, 0.1963, 0.7118, 0.1963, 0.8767, 0.1963, 0.7118, 0.1963, 0.7943, 0.01199, 0.7943, 0.01199, 0.8767, 0.1963, 0.7118, 0.1963, 0.7943, 0.01199, 0.8767, 0.1963, 0.7118, 0.1963, 0.7943, 0.01199, 0.7118, 0.1963, 0.8767, 0.1963, 0.8767, 0.1963, 0.7943, 0.01199, 0.7118, 0.1963, 0.7943, 0.01199, 0.7118, 0.1963, 0.8767, 0.1963, 0.7943, 0.01199, 0.7118, 0.1963, 0.8767, 0.1963, 0.7943, 0.01199, 0.8767, 0.1963, 0.7118, 0.1963, 0.8767, 0.1963, 0.7118, 0.1963, 0.7943, 0.01199, 0.7943, 0.01199, 0.8767, 0.1963, 0.7118, 0.1963, 0.7943, 0.01199, 0.8767, 0.1963, 0.7118, 0.1963, 0.689, 0.003339, 0.9561, 0.003339, 0.9561, 0.2246, 0.689, 0.2246, 0.689, 0.003339, 0.9561, 0.003339, 0.9561, 0.2246, 0.689, 0.2246, 0.689, 0.003339, 0.689, 0.2246, 0.9561, 0.2246, 0.9561, 0.003339, 0.689, 0.003339, 0.689, 0.2246, 0.9561, 0.2246, 0.9561, 0.003339, 0.04908, 0.003339, 0.4916, 0.003339, 0.4916, 0.2246, 0.04908, 0.2246, 0.04908, 0.003339, 0.04908, 0.2246, 0.4916, 0.2246, 0.4916, 0.003339, 0.04908, 0.003339, 0.4916, 0.003339, 0.4916, 0.2246, 0.04908, 0.2246, 0.04908, 0.003339, 0.04908, 0.2246, 0.4916, 0.2246, 0.4916, 0.003339])
me_mesh.materials.append(mat_lambert13)
me_mesh.update()
me_mesh.normals_split_custom_set([tuple(v) for v in zip(*[iter([0.009429, 0.03937, 0.9992, 0.04151, 0.01903, 0.999, 0.03165, 0.07343, 0.9968, -0.01311, 0.007159, 0.9999, 0.009498, 0.03942, 0.9992, -0.02216, 0.05319, 0.9983, 0.009506, 0.03933, 0.9992, 0.03166, 0.07339, 0.9968, -0.02227, 0.05318, 0.9983, 0.009449, 0.03939, 0.9992, -0.01318, 0.00716, 0.9999, 0.04156, 0.01907, 0.999, 0.00942, 0.0394, 0.9992, 0.03164, 0.07331, 0.9968, 0.04155, 0.01908, 0.999, -0.0131, 0.007122, 0.9999, -0.02213, 0.0533, 0.9983, 0.009506, 0.03939, 0.9992, 0.009473, 0.03932, 0.9992, -0.02217, 0.05321, 0.9983, 0.03178, 0.07337, 0.9968, 0.009502, 0.03941, 0.9992, 0.04145, 0.01909, 0.999, -0.01315, 0.00717, 0.9999, -0.04852, 0.1966, 0.9793, -0.01753, 0.097, 0.9951, -0.01707, 0.09443, 0.9954, -0.04659, 0.1869, 0.9813, -0.04852, 0.1966, 0.9793, -0.04663, 0.1869, 0.9813, -0.01707, 0.09443, 0.9954, -0.01751, 0.09695, 0.9951, 0.01264, 0.1542, 0.988, -0.07663, 0.1262, 0.989, -0.07411, 0.1213, 0.9898, 0.01184, 0.1488, 0.9888, 0.01279, 0.1542, 0.988, 0.01182, 0.1488, 0.9888, -0.07411, 0.1213, 0.9898, -0.07663, 0.1262, 0.989, 0.02758, 0.1697, 0.9851, 0.042, 0.09029, 0.995, 0.04029, 0.0868, 0.9954, 0.0262, 0.1617, 0.9865, -0.01159, 0.1316, 0.9912, 0.07483, 0.1377, 0.9876, 0.07096, 0.1304, 0.9889, -0.008431, 0.1138, 0.9935, 0.02754, 0.1697, 0.9851, 0.0262, 0.1617, 0.9865, 0.04034, 0.0868, 0.9954, 0.04204, 0.0903, 0.995, -0.01752, 0.1308, 0.9913, -0.008437, 0.1139, 0.9935, 0.07109, 0.1304, 0.9889, 0.07482, 0.1377, 0.9876, 0.07746, -0.1287, 0.9886, 0.02264, -0.05079, 0.9985, 0.02201, -0.04971, 0.9985, 0.07479, -0.1237, 0.9895, 0.07746, -0.1287, 0.9886, 0.07482, -0.1237, 0.9895, 0.02201, -0.04971, 0.9985, 0.02258, -0.05079, 0.9985, 0.01256, -0.1114, 0.9937, 0.08864, -0.05645, 0.9945, 0.08629, -0.0553, 0.9947, 0.01195, -0.1089, 0.994, 0.01242, -0.1115, 0.9937, 0.0121, -0.1089, 0.994, 0.08626, -0.05526, 0.9947, 0.08867, -0.05649, 0.9945, -0.04302, 0.07625, 0.9962, -0.03946, 0.102, 0.994, -0.07767, 0.06691, 0.9947, 0.004322, 0.07683, 0.997, -0.04307, 0.07622, 0.9962, -0.04165, 0.02583, 0.9988, -0.04305, 0.07629, 0.9962, -0.07765, 0.06692, 0.9947, -0.04162, 0.02583, 0.9988, -0.0431, 0.07621, 0.9962, 0.00438, 0.07676, 0.997, -0.03959, 0.102, 0.994, -0.04306, 0.07621, 0.9962, -0.07767, 0.06685, 0.9947, -0.03952, 0.102, 0.994, 0.004383, 0.07683, 0.997, -0.04166, 0.02589, 0.9988, -0.04303, 0.07626, 0.9962, -0.04307, 0.07624, 0.9962, -0.04156, 0.02584, 0.9988, -0.07768, 0.06703, 0.9947, -0.04309, 0.07627, 0.9962, -0.03951, 0.102, 0.994, 0.004351, 0.07679, 0.997, 0.196, -0.09692, 0.9758, 0.1526, -0.128, 0.98, 0.1467, -0.1225, 0.9816, 0.189, -0.09331, 0.9775, 0.15, -0.08151, 0.9853, 0.1909, -0.1239, 0.9738, 0.1839, -0.12, 0.9756, 0.146, -0.07952, 0.9861, 0.196, -0.09696, 0.9758, 0.189, -0.09327, 0.9775, 0.1468, -0.1226, 0.9816, 0.1525, -0.128, 0.98, 0.1499, -0.0815, 0.9853, 0.146, -0.0795, 0.9861, 0.1839, -0.1201, 0.9756, 0.1909, -0.1239, 0.9738, -0.0971, 0.01564, 0.9952, -0.07879, 0.022, 0.9966, -0.09727, 0.03994, 0.9945, -0.09048, -0.01044, 0.9958, -0.09708, 0.01574, 0.9952, -0.1113, 0.008806, 0.9937, -0.09703, 0.01567, 0.9952, -0.09716, 0.03995, 0.9945, -0.1114, 0.008696, 0.9937, -0.09711, 0.01565, 0.9952, -0.09057, -0.01048, 0.9958, -0.07877, 0.02198, 0.9966, -0.09711, 0.0157, 0.9951, -0.09718, 0.0399, 0.9945, -0.0788, 0.02206, 0.9966, -0.09048, -0.0105, 0.9958, -0.1114, 0.008901, 0.9937, -0.09705, 0.01572, 0.9952, -0.09706, 0.01562, 0.9952, -0.1113, 0.008792, 0.9937, -0.09714, 0.0399, 0.9945, -0.09713, 0.01572, 0.9951, -0.07876, 0.02202, 0.9967, -0.09051, -0.01048, 0.9958, -0.1682, 0.1378, 0.9761, -0.12, 0.06358, 0.9907, -0.1159, 0.06155, 0.9913, -0.162, 0.132, 0.9779, -0.1682, 0.1377, 0.9761, -0.1621, 0.1321, 0.9779, -0.116, 0.06152, 0.9913, -0.12, 0.06361, 0.9907, -0.1077, 0.1154, 0.9875, -0.1813, 0.07887, 0.9803, -0.1597, 0.06851, 0.9848, -0.1045, 0.1122, 0.9882, -0.1077, 0.1155, 0.9875, -0.1045, 0.1122, 0.9882, -0.1597, 0.06851, 0.9848, -0.1813, 0.07887, 0.9803, -0.04187, 0.1505, 0.9877, -0.0504, 0.09416, 0.9943, -0.04919, 0.09198, 0.9945, -0.04102, 0.1454, 0.9885, -0.07534, 0.1283, 0.9889, -0.0229, 0.1267, 0.9917, -0.02011, 0.1108, 0.9936, -0.07298, 0.1235, 0.9897, -0.04187, 0.1505, 0.9877, -0.04097, 0.1454, 0.9885, -0.04914, 0.09197, 0.9945, -0.05035, 0.09416, 0.9943, -0.07534, 0.1283, 0.9889, -0.07283, 0.1236, 0.9897, -0.02011, 0.1108, 0.9936, -0.02286, 0.1266, 0.9917, 0.07999, 0.007236, 0.9968, 0.09055, -0.01753, 0.9957, 0.09175, 0.02344, 0.9955, 0.04658, -0.01647, 0.9988, 0.08003, 0.007275, 0.9968, 0.04827, 0.02749, 0.9985, 0.08005, 0.007198, 0.9968, 0.09172, 0.02331, 0.9955, 0.04825, 0.02749, 0.9985, 0.08001, 0.007283, 0.9968, 0.0465, -0.01641, 0.9988, 0.09069, -0.01747, 0.9957, 0.07995, 0.007296, 0.9968, 0.09169, 0.02334, 0.9955, 0.0906, -0.01749, 0.9957, 0.04654, -0.01637, 0.9988, 0.04823, 0.0276, 0.9985, 0.08003, 0.007242, 0.9968, 0.08002, 0.007249, 0.9968, 0.04821, 0.02754, 0.9985, 0.09182, 0.02325, 0.9955, 0.08004, 0.007282, 0.9968, 0.09059, -0.01747, 0.9957, 0.04653, -0.01646, 0.9988, 0.08801, 0.1381, 0.9865, -0.03213, 0.04008, 0.9987, -0.02202, 0.04591, 0.9987, 0.08406, 0.1305, 0.9879, 0.08798, 0.1381, 0.9865, 0.08403, 0.1306, 0.9879, -0.02202, 0.04591, 0.9987, -0.02276, 0.04753, 0.9986, 0.08557, 0.03738, 0.9956, -0.01361, 0.1501, 0.9886, -0.01225, 0.1415, 0.9899, 0.08196, 0.03546, 0.996, 0.0856, 0.03741, 0.9956, 0.082, 0.03549, 0.996, -0.01221, 0.1416, 0.9899, -0.01357, 0.1501, 0.9886, 0.1838, 0.09244, 0.9786, 0.1347, 0.04986, 0.9896, 0.1299, 0.0474, 0.9904, 0.1751, 0.08759, 0.9806, 0.1339, 0.08092, 0.9877, 0.1878, 0.04424, 0.9812, 0.1643, 0.0401, 0.9856, 0.1291, 0.07845, 0.9885, 0.1837, 0.09234, 0.9786, 0.1751, 0.08763, 0.9806, 0.1299, 0.0474, 0.9904, 0.1348, 0.04983, 0.9896, 0.134, 0.08096, 0.9877, 0.1291, 0.07849, 0.9885, 0.1643, 0.04013, 0.9856, 0.1878, 0.04424, 0.9812, -0.09526, -0.1205, 0.9881, -0.1213, -0.1105, 0.9864, -0.09624, -0.1653, 0.9815, -0.07811, -0.07816, 0.9939, -0.09526, -0.1206, 0.9881, -0.05345, -0.1264, 0.9905, -0.09534, -0.1206, 0.9881, -0.09625, -0.1652, 0.9815, -0.05344, -0.1264, 0.9905, -0.09528, -0.1206, 0.9881, -0.07796, -0.07819, 0.9939, -0.1212, -0.1107, 0.9864, -0.09527, -0.1206, 0.9881, -0.09627, -0.1652, 0.9816, -0.1212, -0.1106, 0.9864, -0.07806, -0.07824, 0.9939, -0.05335, -0.1265, 0.9905, -0.09524, -0.1205, 0.9881, -0.09533, -0.1205, 0.9881, -0.05344, -0.1263, 0.9905, -0.09632, -0.1653, 0.9815, -0.09529, -0.1206, 0.9881, -0.1212, -0.1107, 0.9864, -0.07796, -0.07825, 0.9939, 0.1048, 0.2026, 0.9736, 0.1036, 0.1714, 0.9797, 0.1243, 0.2017, 0.9715, 0.07909, 0.1887, 0.9789, 0.1049, 0.2025, 0.9736, 0.09851, 0.2197, 0.9706, 0.1049, 0.2025, 0.9737, 0.1243, 0.2016, 0.9715, 0.09847, 0.2196, 0.9706, 0.1048, 0.2025, 0.9737, 0.07907, 0.1886, 0.9789, 0.1036, 0.1713, 0.9798, 0.1048, 0.2026, 0.9736, 0.1243, 0.2018, 0.9715, 0.1036, 0.1715, 0.9797, 0.07907, 0.1886, 0.9789, 0.09848, 0.2196, 0.9706, 0.1049, 0.2025, 0.9736, 0.1048, 0.2025, 0.9737, 0.09844, 0.2196, 0.9706, 0.1243, 0.2017, 0.9715, 0.1048, 0.2024, 0.9737, 0.1035, 0.1714, 0.9798, 0.079, 0.1887, 0.9789, -0.07481, 0.1903, 0.9789, -0.09095, 0.1757, 0.9802, -0.05577, 0.149, 0.9873, -0.08082, 0.207, 0.975, -0.07479, 0.1903, 0.9789, -0.03944, 0.1963, 0.9797, -0.07478, 0.1903, 0.9789, -0.05578, 0.149, 0.9873, -0.03943, 0.1963, 0.9797, -0.07472, 0.1903, 0.9789, -0.08075, 0.2069, 0.975, -0.09091, 0.1757, 0.9802, -0.0748, 0.1903, 0.9789, -0.05572, 0.149, 0.9873, -0.09092, 0.1757, 0.9802, -0.0807, 0.207, 0.975, -0.03948, 0.1963, 0.9797, -0.07481, 0.1903, 0.9789, -0.07477, 0.1903, 0.9789, -0.03937, 0.1963, 0.9797, -0.05582, 0.149, 0.9873, -0.07474, 0.1903, 0.9789, -0.09088, 0.1757, 0.9802, -0.08074, 0.207, 0.975, -0.1402, 0.01951, 0.9899, -0.1057, 0.009648, 0.9944, -0.1246, 0.04762, 0.9911, -0.1439, -0.01028, 0.9895, -0.1402, 0.01957, 0.9899, -0.1562, 0.02706, 0.9874, -0.1402, 0.01947, 0.9899, -0.1245, 0.04759, 0.9911, -0.1562, 0.02704, 0.9874, -0.1402, 0.01952, 0.9899, -0.1439, -0.01029, 0.9895, -0.1057, 0.009741, 0.9944, -0.1402, 0.01954, 0.9899, -0.1246, 0.04765, 0.9911, -0.1056, 0.0097, 0.9944, -0.1439, -0.01034, 0.9895, -0.1562, 0.02714, 0.9873, -0.1401, 0.01956, 0.9899, -0.1402, 0.0195, 0.9899, -0.1561, 0.02713, 0.9874, -0.1246, 0.04762, 0.9911, -0.1402, 0.01953, 0.9899, -0.1057, 0.009753, 0.9944, -0.144, -0.01032, 0.9895, 0.03642, -0.09208, 0.9951, 0.06793, -0.08379, 0.9942, 0.03254, -0.05321, 0.9981, 0.03085, -0.1274, 0.9914, 0.03643, -0.09199, 0.9951, -0.00613, -0.092, 0.9957, 0.03641, -0.09204, 0.9951, 0.03256, -0.05329, 0.998, -0.006124, -0.09204, 0.9957, 0.03633, -0.09203, 0.9951, 0.03075, -0.1273, 0.9914, 0.06802, -0.08377, 0.9942, 0.03642, -0.09201, 0.9951, 0.03255, -0.05315, 0.9981, 0.06796, -0.0839, 0.9942, 0.03081, -0.1273, 0.9914, -0.006069, -0.09199, 0.9957, 0.03643, -0.09205, 0.9951, 0.03639, -0.09206, 0.9951, -0.006184, -0.09204, 0.9957, 0.0326, -0.05318, 0.9981, 0.03634, -0.09196, 0.9951, 0.06798, -0.08388, 0.9942, 0.03064, -0.1274, 0.9914, -0.1998, 0.03773, 0.9791, -0.1543, -0.03345, 0.9875, -0.1497, -0.03265, 0.9882, -0.1913, 0.03669, 0.9808, -0.1998, 0.03773, 0.9791, -0.1913, 0.03669, 0.9808, -0.1497, -0.03267, 0.9882, -0.1544, -0.03347, 0.9874, -0.1373, 0.01846, 0.9904, -0.2197, -0.02026, 0.9754, -0.2113, -0.01918, 0.9772, -0.1327, 0.01772, 0.991, -0.1373, 0.0185, 0.9903, -0.1327, 0.01768, 0.991, -0.2113, -0.01922, 0.9772, -0.2197, -0.02031, 0.9754, -0.1182, -0.1034, 0.9876, -0.1523, -0.1192, 0.9811, -0.1051, -0.1264, 0.9864, -0.1278, -0.06507, 0.9897, -0.1182, -0.1034, 0.9876, -0.07908, -0.0821, 0.9935, -0.1182, -0.1034, 0.9876, -0.1052, -0.1264, 0.9864, -0.07915, -0.08215, 0.9935, -0.1181, -0.1035, 0.9876, -0.1277, -0.06509, 0.9897, -0.1523, -0.1192, 0.9811, -0.1181, -0.1034, 0.9876, -0.1051, -0.1265, 0.9864, -0.1524, -0.1191, 0.9811, -0.1277, -0.06506, 0.9897, -0.07911, -0.08208, 0.9935, -0.1182, -0.1035, 0.9876, -0.1181, -0.1035, 0.9876, -0.07913, -0.08211, 0.9935, -0.1053, -0.1265, 0.9864, -0.1181, -0.1035, 0.9876, -0.1523, -0.1193, 0.9811, -0.1277, -0.06515, 0.9897, 0.1374, -0.05966, 0.9887, 0.1825, 0.0969, 0.9784, 0.1685, 0.08916, 0.9817, 0.1294, -0.0558, 0.99, 0.1374, -0.05966, 0.9887, 0.1295, -0.05568, 0.99, 0.1684, 0.08917, 0.9817, 0.1826, 0.09689, 0.9784, 0.08468, 0.03662, 0.9957, 0.2391, 0.007988, 0.971, 0.2234, 0.005981, 0.9747, 0.08106, 0.03464, 0.9961, 0.08469, 0.03667, 0.9957, 0.08106, 0.03464, 0.9961, 0.2234, 0.005934, 0.9747, 0.2391, 0.007988, 0.971, 0.2171, -0.03769, 0.9754, 0.1668, -0.0343, 0.9854, 0.2101, -0.05985, 0.9758, 0.2072, -0.01391, 0.9782, 0.217, -0.03775, 0.9754, 0.2358, -0.03687, 0.9711, 0.217, -0.03766, 0.9754, 0.21, -0.05988, 0.9759, 0.2358, -0.03682, 0.9711, 0.217, -0.03763, 0.9754, 0.2072, -0.01391, 0.9782, 0.1668, -0.03429, 0.9854, 0.217, -0.03773, 0.9754, 0.21, -0.0598, 0.9759, 0.1669, -0.03433, 0.9854, 0.2071, -0.01391, 0.9782, 0.2358, -0.03698, 0.9711, 0.217, -0.03774, 0.9754, 0.217, -0.0376, 0.9754, 0.2359, -0.03682, 0.9711, 0.21, -0.05988, 0.9759, 0.217, -0.03765, 0.9754, 0.1668, -0.03431, 0.9854, 0.2073, -0.01388, 0.9782, -0.01468, -0.03389, 0.9993, -0.08662, 0.01089, 0.9962, -0.08323, 0.01007, 0.9965, -0.01392, -0.0325, 0.9994, -0.02873, 0.02482, 0.9993, -0.0736, -0.04641, 0.9962, -0.07035, -0.04494, 0.9965, -0.02769, 0.02365, 0.9993, -0.01852, -0.03164, 0.9993, -0.01395, -0.03254, 0.9994, -0.08321, 0.01012, 0.9965, -0.08665, 0.01085, 0.9962, -0.03226, 0.01889, 0.9993, -0.02765, 0.02363, 0.9993, -0.07031, -0.04496, 0.9965, -0.07364, -0.04638, 0.9962, 0.141, 0.07581, 0.9871, 0.07298, 0.04402, 0.9964, 0.0694, 0.04243, 0.9967, 0.1336, 0.07208, 0.9884, 0.08998, 0.1003, 0.9909, 0.1273, 0.02119, 0.9916, 0.11, 0.01809, 0.9938, 0.07705, 0.08701, 0.9932, 0.141, 0.07581, 0.9871, 0.1336, 0.07208, 0.9884, 0.06942, 0.04239, 0.9967, 0.07293, 0.044, 0.9964, 0.09002, 0.1003, 0.9909, 0.0771, 0.08703, 0.9932, 0.11, 0.01809, 0.9938, 0.1273, 0.02117, 0.9916, -0.0277, -0.1489, 0.9885, -0.04608, -0.1201, 0.9917, -0.05637, -0.1521, 0.9868, -0.006483, -0.1331, 0.9911, -0.02779, -0.1489, 0.9885, -0.01653, -0.165, 0.9862, -0.02775, -0.1488, 0.9885, -0.05632, -0.152, 0.9868, -0.01652, -0.165, 0.9862, -0.02771, -0.1489, 0.9885, -0.006487, -0.1331, 0.9911, -0.0461, -0.1201, 0.9917, -0.02775, -0.1489, 0.9885, -0.0563, -0.152, 0.9868, -0.04609, -0.1202, 0.9917, -0.006469, -0.1331, 0.9911, -0.01657, -0.1651, 0.9861, -0.02773, -0.1489, 0.9885, -0.0277, -0.1488, 0.9885, -0.01649, -0.1651, 0.9861, -0.05641, -0.1519, 0.9868, -0.02776, -0.1488, 0.9885, -0.04615, -0.1201, 0.9917, -0.006382, -0.1331, 0.9911, 0.1097, -0.07044, 0.9915, 0.124, -0.05158, 0.9909, 0.08148, -0.04659, 0.9956, 0.1168, -0.09457, 0.9886, 0.1096, -0.07033, 0.9915, 0.07304, -0.0846, 0.9937, 0.1096, -0.07039, 0.9915, 0.08156, -0.04655, 0.9956, 0.07303, -0.0847, 0.9937, 0.1096, -0.07044, 0.9915, 0.1167, -0.09456, 0.9887, 0.124, -0.05153, 0.9909, 0.1096, -0.07039, 0.9915, 0.08145, -0.04654, 0.9956, 0.124, -0.05153, 0.9909, 0.1167, -0.09457, 0.9887, 0.07308, -0.08465, 0.9937, 0.1097, -0.07029, 0.9915, 0.1096, -0.07042, 0.9915, 0.07299, -0.0846, 0.9937, 0.0816, -0.04659, 0.9956, 0.1096, -0.07038, 0.9915, 0.1239, -0.05149, 0.991, 0.1167, -0.09468, 0.9886, 0.102, 0.09701, 0.99, 0.1014, 0.1213, 0.9874, 0.0584, 0.09216, 0.994, 0.1314, 0.08266, 0.9879, 0.1019, 0.09707, 0.99, 0.09151, 0.05281, 0.9944, 0.1019, 0.09705, 0.99, 0.05838, 0.09208, 0.994, 0.09155, 0.0528, 0.9944, 0.1019, 0.09699, 0.9901, 0.1314, 0.0826, 0.9879, 0.1013, 0.1214, 0.9874, 0.1019, 0.09703, 0.99, 0.05837, 0.09213, 0.994, 0.1015, 0.1214, 0.9874, 0.1314, 0.08259, 0.9879, 0.09157, 0.0528, 0.9944, 0.1019, 0.09713, 0.99, 0.1019, 0.09701, 0.9901, 0.09157, 0.05277, 0.9944, 0.05832, 0.09216, 0.994, 0.1019, 0.09707, 0.99, 0.1014, 0.1213, 0.9874, 0.1315, 0.08252, 0.9879, 0.005545, -0.05253, 0.9986, -0.03208, -0.03474, 0.9989, -0.01323, -0.08873, 0.996, 0.02457, -0.01583, 0.9996, 0.005524, -0.05259, 0.9986, 0.0421, -0.07258, 0.9965, 0.005492, -0.05251, 0.9986, -0.01321, -0.0887, 0.996, 0.04213, -0.07254, 0.9965, 0.005555, -0.05255, 0.9986, 0.0246, -0.01584, 0.9996, -0.03217, -0.03484, 0.9989, 0.005566, -0.05258, 0.9986, -0.01317, -0.08874, 0.996, -0.03202, -0.03476, 0.9989, 0.0246, -0.01578, 0.9996, 0.04213, -0.07268, 0.9965, 0.005513, -0.05255, 0.9986, 0.005547, -0.05249, 0.9986, 0.04217, -0.07252, 0.9965, -0.01329, -0.08878, 0.996, 0.005542, -0.05261, 0.9986, -0.03206, -0.03484, 0.9989, 0.02455, -0.01581, 0.9996, 0.03813, 0.04643, 0.9982, 0.0825, 0.01339, 0.9965, 0.08025, 0.01315, 0.9967, 0.03737, 0.04576, 0.9983, 0.0411, 0.0116, 0.9991, 0.07789, 0.0481, 0.9958, 0.07575, 0.0471, 0.996, 0.04008, 0.01144, 0.9991, 0.04113, 0.04353, 0.9982, 0.03737, 0.04576, 0.9983, 0.08028, 0.01319, 0.9967, 0.0825, 0.01339, 0.9965, 0.04106, 0.01163, 0.9991, 0.04008, 0.01144, 0.9991, 0.07585, 0.0472, 0.996, 0.07789, 0.0481, 0.9958, -0.0172, -0.03712, 0.9992, -0.06703, 0.06832, 0.9954, -0.06484, 0.06616, 0.9957, -0.01664, -0.03598, 0.9992, -0.01724, -0.03714, 0.9992, -0.0166, -0.03596, 0.9992, -0.06484, 0.06616, 0.9957, -0.06701, 0.06817, 0.9954, -0.0941, -0.01032, 0.9955, 0.009671, 0.04318, 0.999, 0.009369, 0.04175, 0.9991, -0.09111, -0.009797, 0.9958, -0.0941, -0.01032, 0.9955, -0.091, -0.009691, 0.9958, 0.009369, 0.04175, 0.9991, 0.009542, 0.04312, 0.999])] * 3)])

# ---- objects
ob_sm_env_creeper_clump_01 = bpy.data.objects.new('SM_Env_Creeper_Clump_01', me_mesh)

# ---- transforms, parenting, visibility, modifiers, constraints
ob_sm_env_creeper_clump_01.location = (0.0, 0.0, 0.0)
ob_sm_env_creeper_clump_01.color = (0.8, 0.8, 0.8, 1.0)

# ---- collection membership
col_sm_env_creeper_clump_01.objects.link(ob_sm_env_creeper_clump_01)

# ---- scene / render settings (as saved in the file)
scene.frame_start = 1; scene.frame_end = 250; scene.frame_set(1)
scene.render.engine = 'BLENDER_EEVEE_NEXT'
bpy.context.view_layer.update()

# ---- added for rendering (the .blend has no active camera and no usable light): camera, sun
cam_auto = bpy.data.cameras.new('AutoCamera')
cam_auto.lens = 50.0
cam_auto.sensor_width = 36.0
cam_auto.clip_end = 1000.0
ob_auto_camera = bpy.data.objects.new('AutoCamera', cam_auto)
scene.collection.objects.link(ob_auto_camera)
ob_auto_camera.location = (1.69307, -1.92343, 1.43934)
ob_auto_camera.rotation_euler = (1.09748, -7.21219e-08, 0.694738)
scene.camera = ob_auto_camera
light_auto_sun = bpy.data.lights.new('AutoSun', 'SUN')
light_auto_sun.energy = 3.0
light_auto_sun.angle = 0.0523599
ob_auto_sun = bpy.data.objects.new('AutoSun', light_auto_sun)
scene.collection.objects.link(ob_auto_sun)
ob_auto_sun.rotation_euler = (0.872665, 0.174533, 0.523599)
bpy.context.view_layer.update()
